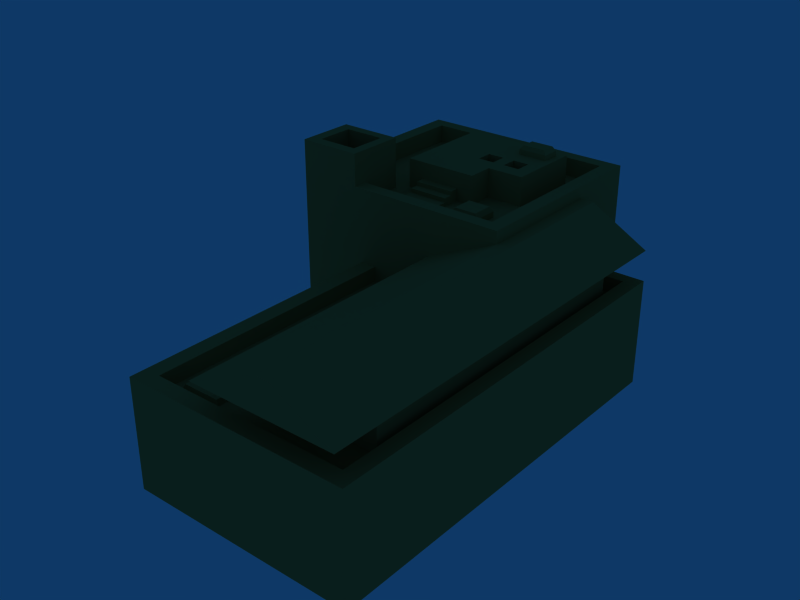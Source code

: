 # Source: HouseTypeC.blend  (saved by Blender 2.49.2; exported with 4.5.12 LTS)
import bpy
from mathutils import Matrix  # noqa: F401  (used for matrix-valued properties, if any)

bpy.ops.wm.read_factory_settings(use_empty=True)
scene = bpy.context.scene
scene.name = 'Scene'

# ---- collections
col_collection_1 = bpy.data.collections.new('Collection 1'); scene.collection.children.link(col_collection_1)

# ---- materials (node trees are filled in below, after node groups)
mat_material = bpy.data.materials.new('Material')
mat_material.alpha_threshold = 0.0
mat_material.diffuse_color = (0.651, 0.5294, 0.2745, 1.0)
mat_material.roughness = 0.5
mat_material.line_color = (0.0, 0.0, 0.0, 1.0)

# ---- material node trees

# ---- world
world_world = bpy.data.worlds.new('World'); scene.world = world_world
world_world.color = (0.05656, 0.2208, 0.4)
world_world.use_sun_shadow = False
world_world.sun_shadow_jitter_overblur = 0.0
world_world.cycles.sampling_method = 'MANUAL'
world_world.cycles.sample_map_resolution = 256

# ---- meshes
me_cube = bpy.data.meshes.new('Cube')
me_cube.from_pydata([(0.6753, 2.279, -0.9496), (1.325, -2.386, -0.9496), (-1.325, 0.2794, -0.9496), (-0.6952, 0.2794, -0.9496), (0.6753, 1.589, -0.9496), (0.6753, 1.589, 0.2469), (-0.6952, 0.2794, 0.2469), (-1.325, 2.279, 1.079), (-1.325, 2.279, -0.9496), (0.6753, 2.279, 1.079), (-0.6952, -2.386, -0.9496), (-0.6952, -2.386, 0.2469), (1.325, 1.589, -0.9496), (1.325, 1.589, 0.2469), (1.325, -2.386, 0.2469), (0.5429, 2.147, 1.079), (-1.325, 0.2794, 1.079), (-1.325, 0.8456, 1.079), (-0.7585, 0.2794, 1.079), (-1.192, 0.8456, 1.079), (-0.7585, 0.8456, 1.079), (-0.7585, 0.4118, 1.079), (0.5429, 0.4118, 1.079), (-1.192, 2.147, 1.079), (-1.325, 0.8456, 1.433), (-0.7585, 0.2794, 1.433), (-0.7585, 0.8456, 1.433), (-1.325, 0.2794, 1.433), (-1.219, 0.7511, 1.433), (-1.219, 0.3849, 1.433), (-0.853, 0.3849, 1.433), (-0.853, 0.7511, 1.433), (-1.219, 0.7511, 0.7669), (-0.853, 0.3849, 0.7669), (-0.853, 0.7511, 0.7669), (-1.219, 0.3849, 0.7669), (1.196, 1.464, 0.2469), (1.196, -2.231, 0.2469), (-0.5487, -2.231, 0.2469), (0.6753, 1.464, 0.2469), (0.6753, 0.2794, 1.079), (-0.5487, 0.2794, 0.2469), (-0.5487, -2.231, 0.08261), (-0.5487, 0.2794, 0.08261), (0.6753, 1.464, 0.08261), (1.196, 1.464, 0.08261), (1.196, -2.231, 0.08261), (0.5429, 2.147, 0.8758), (0.5429, 0.4118, 0.8758), (-1.192, 2.147, 0.8758), (-1.192, 0.8456, 0.8758), (-0.7585, 0.4118, 0.8758), (-0.7585, 0.8456, 0.8758), (0.03078, 0.2794, 0.08261), (0.03078, -2.231, 0.08261), (-0.09094, -1.816, 0.08261), (-0.09094, -2.1, 0.08261), (-0.4564, -2.1, 0.08261), (-0.4564, -1.816, 0.08261), (-0.4381, -1.83, 0.1381), (-0.4381, -2.086, 0.1381), (-0.1092, -1.83, 0.1381), (-0.1092, -2.086, 0.1381), (-0.6759, 0.9408, 0.8758), (-0.528, 0.9408, 0.8758), (0.3181, 1.195, 0.8758), (-0.6759, 1.947, 0.8758), (0.3181, 1.947, 0.8758), (-0.01295, 0.9408, 0.8758), (-0.01295, 1.195, 0.8758), (-0.6759, 0.9408, 1.2), (0.3181, 1.947, 1.2), (0.3181, 1.195, 1.2), (-0.01295, 0.9408, 1.2), (-0.01295, 1.195, 1.2), (-0.01295, 1.863, 1.2), (-0.01295, 1.685, 1.2), (0.2524, 1.685, 1.2), (0.2524, 1.863, 1.2), (0.2524, 1.863, 1.257), (-0.01295, 1.863, 1.257), (0.2524, 1.685, 1.257), (-0.01295, 1.685, 1.257), (0.01674, 1.844, 1.303), (0.01674, 1.705, 1.303), (0.2227, 1.705, 1.303), (0.2227, 1.844, 1.303), (-0.6759, 1.195, 1.2), (-0.6759, 1.947, 1.2), (-0.01295, 1.947, 1.2), (-0.6759, 1.863, 1.2), (-0.6759, 1.685, 1.2), (-0.06741, 1.347, 1.2), (-0.06741, 1.507, 1.2), (-0.2152, 1.507, 1.2), (-0.2152, 1.347, 1.2), (0.04152, 1.347, 1.2), (0.1893, 1.347, 1.2), (0.1893, 1.507, 1.2), (0.04152, 1.507, 1.2), (0.04152, 1.507, 0.8758), (0.04152, 1.347, 0.8758), (0.1893, 1.507, 0.8758), (0.1893, 1.347, 0.8758), (-0.06741, 1.347, 0.8758), (-0.2152, 1.347, 0.8758), (-0.2152, 1.507, 0.8758), (-0.06741, 1.507, 0.8758), (-0.01295, 0.4118, 0.8758), (0.3181, 0.4118, 0.8758), (0.3181, 0.9408, 0.8758), (0.02644, 0.8398, 0.8758), (0.2787, 0.8398, 0.8758), (0.2787, 0.5798, 0.8758), (0.02644, 0.5798, 0.8758), (0.02644, 0.5798, 0.9411), (0.02644, 0.8398, 0.9411), (0.2787, 0.5798, 0.9411), (0.2787, 0.8398, 0.9411), (0.2546, 0.8149, 0.9965), (0.05052, 0.8149, 0.9965), (0.2546, 0.6046, 0.9965), (0.05052, 0.6046, 0.9965), (-0.528, 0.4118, 0.8758), (-0.1641, 0.9408, 0.8758), (-0.1641, 0.4118, 0.8758), (-0.528, 0.9408, 1.2), (-0.1641, 0.9408, 1.2), (-0.528, 0.8525, 0.8758), (-0.528, 0.7642, 0.8758), (-0.1641, 0.8525, 0.8758), (-0.1641, 0.7642, 0.8758), (-0.1641, 0.6759, 0.8758), (-0.1641, 0.9408, 0.9213), (-0.1641, 0.9408, 0.9668), (-0.1641, 0.9408, 1.012), (-0.528, 0.9408, 0.9213), (-0.528, 0.9408, 0.9668), (-0.528, 0.9408, 1.012), (-0.528, 0.8525, 1.012), (-0.1641, 0.8525, 1.012), (-0.528, 0.8525, 0.9668), (-0.1641, 0.8525, 0.9668), (-0.528, 0.7642, 0.9668), (-0.1641, 0.7642, 0.9668), (-0.1641, 0.7642, 0.9213), (-0.528, 0.7642, 0.9213), (-0.528, 0.6759, 0.9213), (-0.1641, 0.6759, 0.9213), (-0.528, 0.6759, 0.8758), (0.1751, -1.81, 0.08943), (1.135, -1.81, 0.08943), (1.135, 1.233, 0.08943), (0.6753, 1.233, 0.08943), (0.1751, 0.2794, 0.08261), (0.02428, -2.441, 0.5821), (0.02428, 0.2794, 0.5821), (1.313, 1.589, 0.5821), (0.6753, 1.589, 0.5821), (1.313, -2.441, 0.5821), (0.7939, -2.441, 0.942), (0.6753, -2.441, 0.942), (0.7939, 1.589, 0.942), (0.6753, 0.2794, 0.942), (0.6753, 1.589, 0.942), (0.6753, 1.464, 1.079), (0.6753, 1.296, 1.079), (0.1751, -1.81, 0.5753), (1.135, -1.81, 0.5753), (1.135, 1.233, 0.5753), (0.6753, 1.233, 0.5753), (0.1751, 0.2794, 0.5753)], [], [(4, 0, 9, 5), (6, 16, 2, 3), (16, 7, 8, 2), (0, 8, 7, 9), (6, 3, 10, 11), (4, 5, 13, 12), (14, 11, 10, 1), (13, 14, 1, 12), (7, 16, 17), (16, 40, 18), (22, 21, 18, 40), (23, 7, 17, 19), (9, 7, 23, 15), (19, 17, 24), (18, 21, 25), (21, 20, 26, 25), (20, 19, 24, 26), (16, 18, 25, 27), (17, 16, 27, 24), (24, 27, 29, 28), (27, 25, 30, 29), (26, 24, 28, 31), (25, 26, 31, 30), (30, 31, 34, 33), (31, 28, 32, 34), (29, 30, 33, 35), (28, 29, 35, 32), (34, 35, 33), (34, 32, 35), (14, 13, 36, 37), (11, 14, 37, 38), (13, 5, 39, 36), (6, 11, 38, 41), (41, 40, 16), (6, 41, 16), (41, 38, 42, 43), (36, 39, 44, 45), (37, 36, 45, 46), (22, 15, 47, 48), (15, 23, 49, 47), (23, 19, 50, 49), (20, 21, 51, 52), (19, 20, 52, 50), (43, 53, 41), (54, 38, 37), (46, 54, 37), (54, 42, 38), (54, 53, 55, 56), (42, 54, 56, 57), (53, 43, 58, 55), (43, 42, 57, 58), (58, 57, 60, 59), (55, 58, 59, 61), (57, 56, 62, 60), (56, 55, 61, 62), (61, 59, 60, 62), (50, 52, 64, 63), (49, 50, 63, 66), (47, 49, 66, 67), (48, 47, 67, 65), (65, 67, 71, 72), (68, 69, 74, 73), (69, 65, 72, 74), (72, 71, 78, 77), (78, 75, 80, 79), (77, 78, 79, 81), (76, 77, 81, 82), (75, 76, 82, 80), (80, 82, 84, 83), (82, 81, 85, 84), (81, 79, 86, 85), (79, 80, 83, 86), (83, 84, 86), (85, 86, 84), (87, 66, 63), (70, 87, 63), (88, 67, 66), (88, 89, 67), (89, 71, 67), (87, 91, 66), (91, 90, 66), (90, 88, 66), (75, 89, 88, 90), (75, 90, 91, 76), (76, 93, 92, 74), (91, 94, 93, 76), (87, 95, 94, 91), (74, 92, 95, 87), (72, 97, 96, 74), (77, 98, 97, 72), (76, 99, 98, 77), (74, 96, 99, 76), (99, 96, 101, 100), (98, 99, 100, 102), (97, 98, 102, 103), (96, 97, 103, 101), (95, 92, 104, 105), (94, 95, 105, 106), (93, 94, 106, 107), (92, 93, 107, 104), (101, 103, 102, 100), (104, 107, 106, 105), (108, 21, 22), (48, 109, 22), (109, 108, 22), (65, 110, 48), (110, 109, 48), (65, 69, 68, 110), (110, 68, 111, 112), (109, 110, 112, 113), (108, 109, 113, 114), (68, 108, 114, 111), (111, 114, 115, 116), (114, 113, 117, 115), (113, 112, 118, 117), (112, 111, 116, 118), (118, 116, 120, 119), (117, 118, 119, 121), (115, 117, 121, 122), (116, 115, 122, 120), (120, 122, 121, 119), (123, 51, 21), (71, 89, 75, 78), (108, 125, 21), (125, 123, 21), (126, 127, 74, 87), (70, 126, 87), (127, 73, 74), (129, 52, 51), (123, 149, 51), (128, 64, 52), (149, 129, 51), (129, 128, 52), (149, 123, 125, 132), (131, 108, 68), (124, 130, 68), (132, 125, 108), (130, 131, 68), (131, 132, 108), (127, 126, 138, 135), (137, 70, 63), (64, 136, 63), (138, 126, 70), (136, 137, 63), (137, 138, 70), (134, 68, 73), (124, 68, 133), (135, 73, 127), (133, 68, 134), (134, 73, 135), (138, 139, 140, 135), (139, 141, 142, 140), (141, 143, 144, 142), (143, 146, 145, 144), (146, 147, 148, 145), (147, 149, 132, 148), (134, 135, 140, 142), (142, 144, 145), (145, 148, 132), (142, 133, 134), (131, 145, 132), (130, 145, 131), (142, 145, 130), (133, 142, 130), (133, 130, 124), (138, 141, 139), (137, 141, 138), (141, 146, 143), (146, 149, 147), (141, 137, 136), (129, 149, 146), (128, 129, 146), (141, 128, 146), (136, 128, 141), (136, 64, 128), (53, 54, 150, 154), (54, 46, 151, 150), (46, 45, 152, 151), (45, 44, 153, 152), (153, 44, 39), (155, 159, 160, 161), (159, 157, 162, 160), (157, 158, 164, 162), (156, 155, 161, 163), (165, 15, 22), (40, 166, 22), (166, 165, 22), (165, 9, 15), (165, 166, 164), (39, 158, 153), (9, 165, 164), (158, 39, 5), (9, 164, 158), (9, 158, 5), (40, 163, 164, 166), (40, 156, 163), (40, 41, 156), (53, 154, 156), (41, 53, 156), (159, 155, 167, 168), (157, 159, 168, 169), (158, 157, 169, 170), (153, 158, 170), (156, 154, 171), (155, 156, 171, 167), (150, 151, 168, 167), (151, 152, 169, 168), (152, 153, 170, 169), (154, 150, 167, 171), (4, 1, 3, 8), (0, 4, 8), (8, 3, 2), (1, 4, 12), (3, 1, 10), (163, 161, 160), (164, 163, 160, 162)])
me_cube.materials.append(mat_material)
me_cube.use_remesh_preserve_volume = False
me_cube.use_remesh_preserve_attributes = False
me_cube.use_mirror_vertex_groups = False
me_cube.update()

# ---- objects
ob_cube = bpy.data.objects.new('Cube', me_cube)

# ---- transforms, parenting, visibility, modifiers, constraints
ob_cube.location = (0.0, 0.0, 11.96)
ob_cube.scale = (15.44, 14.23, 12.45)
ob_cube.lock_rotations_4d = False
ob_cube.empty_display_type = 'ARROWS'
ob_cube.lineart.crease_threshold = 0.0

# ---- collection membership
col_collection_1.objects.link(ob_cube)

# ---- scene / render settings (as saved in the file)
scene.frame_start = 1; scene.frame_end = 250; scene.frame_set(1)
scene.render.engine = 'BLENDER_EEVEE_NEXT'
scene.render.image_settings.file_format = 'JPEG'
scene.render.image_settings.color_mode = 'RGB'
scene.render.image_settings.compression = 90
scene.render.resolution_x = 800
scene.render.resolution_y = 600
scene.render.pixel_aspect_x = 100.0
scene.render.pixel_aspect_y = 100.0
scene.render.fps = 25
scene.render.dither_intensity = 0.0
scene.render.use_compositing = False
scene.render.use_sequencer = False
scene.render.bake_margin = 2
scene.render.bake_bias = 0.0
scene.render.use_stamp_time = False
scene.render.use_stamp_date = False
scene.render.use_stamp_frame = False
scene.render.use_stamp_camera = False
scene.render.use_stamp_scene = False
scene.render.use_stamp_filename = False
scene.render.use_stamp_render_time = False
scene.render.stamp_font_size = 0
scene.cycles.use_denoising = False
scene.cycles.samples = 10
scene.cycles.sampling_pattern = 'TABULATED_SOBOL'
scene.cycles.light_sampling_threshold = 0.0
scene.cycles.use_adaptive_sampling = False
scene.cycles.use_light_tree = False
scene.cycles.blur_glossy = 0.0
scene.cycles.volume_bounces = 1
scene.cycles.pixel_filter_type = 'GAUSSIAN'
scene.cycles.sample_clamp_indirect = 0.0
scene.view_settings.view_transform = 'Raw'
bpy.context.view_layer.update()

# ---- added for rendering (the .blend has no active camera): camera
cam_auto = bpy.data.cameras.new('AutoCamera')
cam_auto.lens = 50.0
cam_auto.sensor_width = 36.0
cam_auto.clip_end = 1364.63
ob_auto_camera = bpy.data.objects.new('AutoCamera', cam_auto)
scene.collection.objects.link(ob_auto_camera)
ob_auto_camera.location = (77.7568, -94.4561, 77.1793)
ob_auto_camera.rotation_euler = (1.09748, -7.21219e-08, 0.694738)
scene.camera = ob_auto_camera
bpy.context.view_layer.update()
